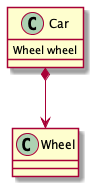

The diagram above was rendered by PlantUML. Its source (embedded in the PNG):
@startuml
class Car {
    Wheel wheel
}
Car *--> Wheel
@enduml